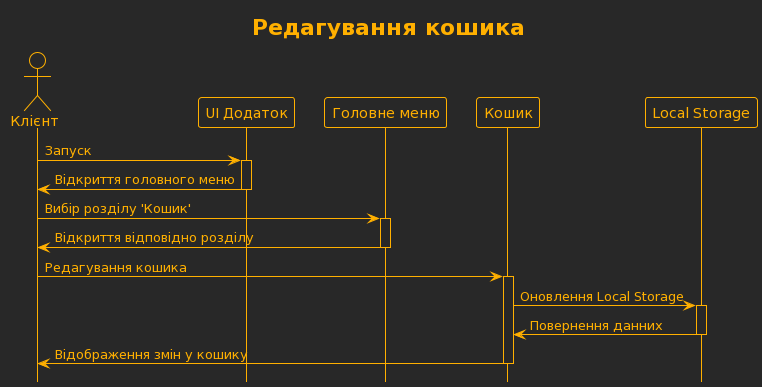

The diagram above was rendered by PlantUML. Its source (embedded in the PNG):
@startuml
!theme crt-amber
title Редагування кошика
hide footbox
actor Клієнт as client
participant "UI Додаток" as ui
participant "Головне меню" as menu
participant "Кошик" as cart
participant "Local Storage" as storage

client -> ui: Запуск
activate ui
ui -> client: Відкриття головного меню
deactivate ui

client -> menu: Вибір розділу 'Кошик'
activate menu
menu -> client: Відкриття відповідно розділу
deactivate menu

client -> cart: Редагування кошика
activate cart
cart -> storage: Оновлення Local Storage
activate storage
storage -> cart: Повернення данних
deactivate storage
cart -> client: Відображення змін у кошику
deactivate cart
@enduml